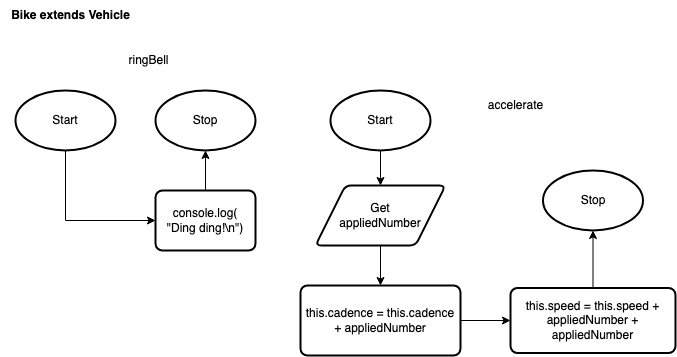

The diagram above was exported from draw.io. Its source (the exported page's mxGraphModel, read from the mxfile embedded in the PNG):
<mxGraphModel dx="1086" dy="740" grid="1" gridSize="5" guides="1" tooltips="1" connect="1" arrows="1" fold="1" page="1" pageScale="1" pageWidth="827" pageHeight="1169" math="0" shadow="0">
  <root>
    <mxCell id="0" />
    <mxCell id="1" parent="0" />
    <mxCell id="268" style="edgeStyle=none;html=1;entryX=0.5;entryY=0;entryDx=0;entryDy=0;fontSize=12;" parent="1" edge="1">
      <mxGeometry relative="1" as="geometry">
        <mxPoint x="370" y="340" as="sourcePoint" />
      </mxGeometry>
    </mxCell>
    <mxCell id="270" style="edgeStyle=none;html=1;fontSize=12;" parent="1" edge="1">
      <mxGeometry relative="1" as="geometry">
        <mxPoint x="408.5000000000001" y="410" as="sourcePoint" />
      </mxGeometry>
    </mxCell>
    <mxCell id="278" style="edgeStyle=none;html=1;entryX=0;entryY=0.5;entryDx=0;entryDy=0;fontSize=9;" parent="1" edge="1">
      <mxGeometry relative="1" as="geometry">
        <mxPoint x="559.5" y="210" as="sourcePoint" />
      </mxGeometry>
    </mxCell>
    <mxCell id="302" value="&lt;b&gt;Bike&amp;nbsp;extends Vehicle&lt;br&gt;&lt;/b&gt;" style="text;html=1;align=center;verticalAlign=middle;resizable=0;points=[];autosize=1;strokeColor=none;fillColor=none;" parent="1" vertex="1">
      <mxGeometry width="140" height="30" as="geometry" />
    </mxCell>
    <mxCell id="441" style="edgeStyle=none;html=1;" parent="1" source="416" target="426" edge="1">
      <mxGeometry relative="1" as="geometry" />
    </mxCell>
    <mxCell id="416" value="Start" style="strokeWidth=2;html=1;shape=mxgraph.flowchart.start_1;whiteSpace=wrap;" parent="1" vertex="1">
      <mxGeometry x="330" y="90" width="100" height="60" as="geometry" />
    </mxCell>
    <mxCell id="417" value="Stop" style="strokeWidth=2;html=1;shape=mxgraph.flowchart.start_1;whiteSpace=wrap;" parent="1" vertex="1">
      <mxGeometry x="542.5" y="170" width="100" height="60" as="geometry" />
    </mxCell>
    <mxCell id="420" value="accelerate" style="text;html=1;align=center;verticalAlign=middle;resizable=0;points=[];autosize=1;strokeColor=none;fillColor=none;" parent="1" vertex="1">
      <mxGeometry x="475" y="90" width="80" height="30" as="geometry" />
    </mxCell>
    <mxCell id="444" style="edgeStyle=none;html=1;entryX=0.5;entryY=1;entryDx=0;entryDy=0;entryPerimeter=0;fontSize=12;" parent="1" source="425" target="417" edge="1">
      <mxGeometry relative="1" as="geometry" />
    </mxCell>
    <mxCell id="425" value="this.speed = this.speed + appliedNumber + appliedNumber" style="rounded=1;whiteSpace=wrap;html=1;absoluteArcSize=1;arcSize=14;strokeWidth=2;fontSize=12;" parent="1" vertex="1">
      <mxGeometry x="510" y="287.5" width="165" height="65" as="geometry" />
    </mxCell>
    <mxCell id="442" style="edgeStyle=none;html=1;fontSize=12;" parent="1" source="426" target="428" edge="1">
      <mxGeometry relative="1" as="geometry" />
    </mxCell>
    <mxCell id="426" value="&lt;font style=&quot;font-size: 12px;&quot;&gt;Get&lt;br&gt;appliedNumber&lt;/font&gt;" style="shape=parallelogram;html=1;strokeWidth=2;perimeter=parallelogramPerimeter;whiteSpace=wrap;rounded=1;arcSize=12;size=0.23;fontSize=11;" parent="1" vertex="1">
      <mxGeometry x="315" y="185" width="130" height="60" as="geometry" />
    </mxCell>
    <mxCell id="443" style="edgeStyle=none;html=1;entryX=0;entryY=0.5;entryDx=0;entryDy=0;fontSize=12;" parent="1" source="428" target="425" edge="1">
      <mxGeometry relative="1" as="geometry" />
    </mxCell>
    <mxCell id="428" value="this.cadence = this.cadence + appliedNumber" style="rounded=1;whiteSpace=wrap;html=1;absoluteArcSize=1;arcSize=14;strokeWidth=2;fontSize=12;" parent="1" vertex="1">
      <mxGeometry x="300" y="285" width="160" height="70" as="geometry" />
    </mxCell>
    <mxCell id="431" style="edgeStyle=orthogonalEdgeStyle;html=1;entryX=0;entryY=0.5;entryDx=0;entryDy=0;rounded=0;" parent="1" source="432" target="440" edge="1">
      <mxGeometry relative="1" as="geometry">
        <mxPoint x="65" y="190" as="targetPoint" />
        <Array as="points">
          <mxPoint x="65" y="220" />
        </Array>
      </mxGeometry>
    </mxCell>
    <mxCell id="432" value="Start" style="strokeWidth=2;html=1;shape=mxgraph.flowchart.start_1;whiteSpace=wrap;" parent="1" vertex="1">
      <mxGeometry x="15" y="90" width="100" height="60" as="geometry" />
    </mxCell>
    <mxCell id="433" value="Stop" style="strokeWidth=2;html=1;shape=mxgraph.flowchart.start_1;whiteSpace=wrap;" parent="1" vertex="1">
      <mxGeometry x="155" y="90" width="100" height="60" as="geometry" />
    </mxCell>
    <mxCell id="436" value="ringBell" style="text;html=1;align=center;verticalAlign=middle;resizable=0;points=[];autosize=1;strokeColor=none;fillColor=none;" parent="1" vertex="1">
      <mxGeometry x="115" y="45" width="65" height="30" as="geometry" />
    </mxCell>
    <mxCell id="437" style="edgeStyle=none;html=1;fontSize=8;" parent="1" target="433" edge="1">
      <mxGeometry relative="1" as="geometry">
        <mxPoint x="205" y="190" as="sourcePoint" />
      </mxGeometry>
    </mxCell>
    <mxCell id="440" value="console.log(&lt;br&gt;&quot;Ding ding!\n&quot;)" style="rounded=1;whiteSpace=wrap;html=1;absoluteArcSize=1;arcSize=14;strokeWidth=2;fontSize=12;" parent="1" vertex="1">
      <mxGeometry x="155" y="190" width="100" height="60" as="geometry" />
    </mxCell>
  </root>
</mxGraphModel>